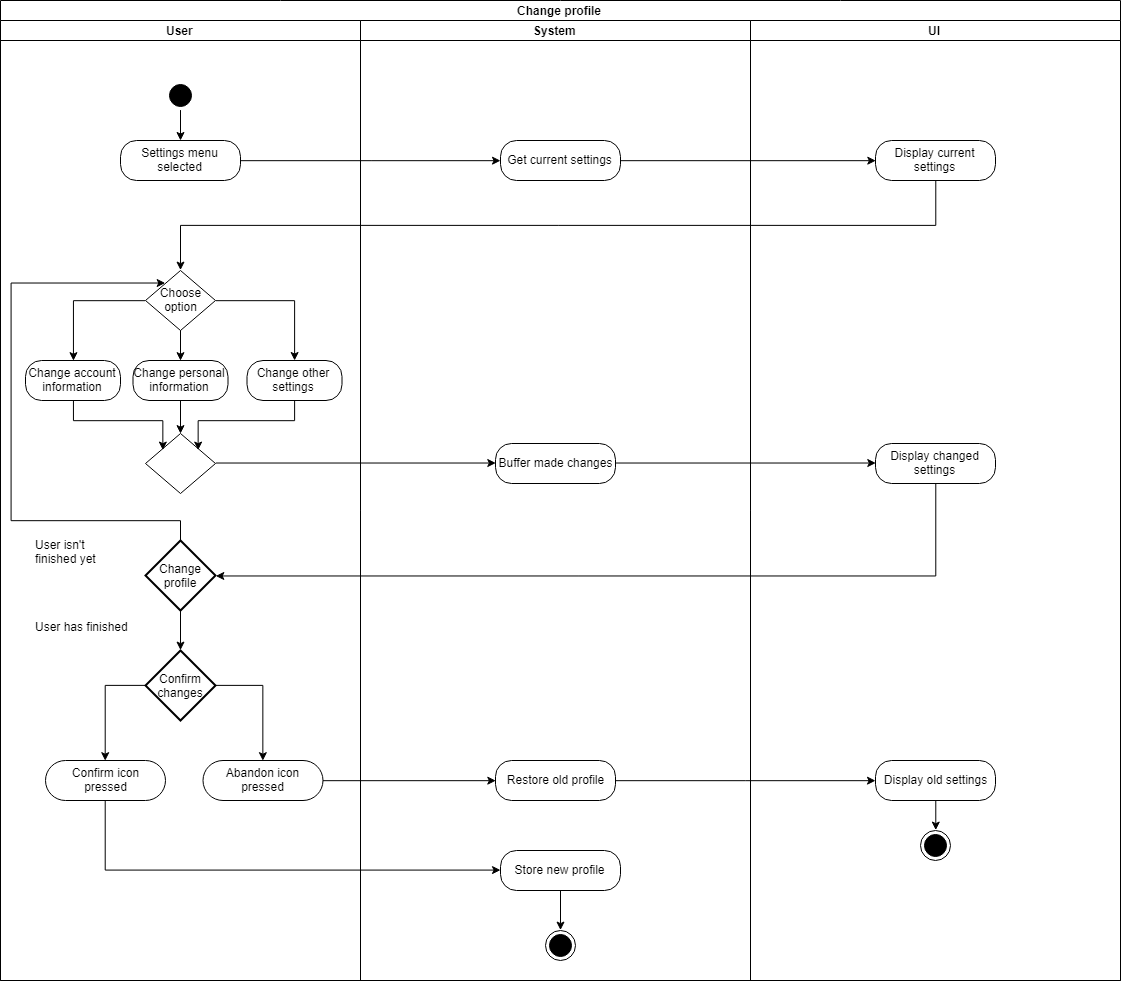

The diagram above was exported from draw.io. Its source (the exported page's mxGraphModel, read from the mxfile embedded in the PNG):
<mxGraphModel dx="1640" dy="841" grid="1" gridSize="10" guides="1" tooltips="1" connect="1" arrows="1" fold="1" page="1" pageScale="1" pageWidth="850" pageHeight="1100" math="0" shadow="0">
  <root>
    <mxCell id="0" />
    <mxCell id="1" parent="0" />
    <mxCell id="W63UwnAJEFVMuDdGlJuz-1" value="Change profile" style="swimlane;html=1;childLayout=stackLayout;resizeParent=1;resizeParentMax=0;startSize=20;" parent="1" vertex="1">
      <mxGeometry width="1120" height="980" as="geometry" />
    </mxCell>
    <mxCell id="W63UwnAJEFVMuDdGlJuz-2" value="User" style="swimlane;html=1;startSize=20;" parent="W63UwnAJEFVMuDdGlJuz-1" vertex="1">
      <mxGeometry y="20" width="360" height="960" as="geometry" />
    </mxCell>
    <mxCell id="ueg9IYhwtby1PQviJ7uX-21" style="edgeStyle=orthogonalEdgeStyle;rounded=0;orthogonalLoop=1;jettySize=auto;html=1;exitX=0.5;exitY=1;exitDx=0;exitDy=0;strokeColor=#000000;" parent="W63UwnAJEFVMuDdGlJuz-2" source="W63UwnAJEFVMuDdGlJuz-5" target="W63UwnAJEFVMuDdGlJuz-7" edge="1">
      <mxGeometry relative="1" as="geometry" />
    </mxCell>
    <mxCell id="W63UwnAJEFVMuDdGlJuz-5" value="" style="ellipse;html=1;shape=startState;fillColor=#000000;strokeColor=#000000;" parent="W63UwnAJEFVMuDdGlJuz-2" vertex="1">
      <mxGeometry x="165" y="60" width="30" height="30" as="geometry" />
    </mxCell>
    <mxCell id="W63UwnAJEFVMuDdGlJuz-7" value="Settings menu selected" style="rounded=1;whiteSpace=wrap;html=1;arcSize=40;fontColor=#000000;fillColor=#ffffff;strokeColor=#000000;" parent="W63UwnAJEFVMuDdGlJuz-2" vertex="1">
      <mxGeometry x="120" y="120" width="120" height="40" as="geometry" />
    </mxCell>
    <mxCell id="W63UwnAJEFVMuDdGlJuz-21" value="Change account information" style="rounded=1;whiteSpace=wrap;html=1;arcSize=40;fontColor=#000000;fillColor=#ffffff;strokeColor=#000000;" parent="W63UwnAJEFVMuDdGlJuz-2" vertex="1">
      <mxGeometry x="25" y="340" width="95" height="40" as="geometry" />
    </mxCell>
    <mxCell id="W63UwnAJEFVMuDdGlJuz-23" value="Change personal information" style="rounded=1;whiteSpace=wrap;html=1;arcSize=40;fontColor=#000000;fillColor=#ffffff;strokeColor=#000000;" parent="W63UwnAJEFVMuDdGlJuz-2" vertex="1">
      <mxGeometry x="132.5" y="340" width="95" height="40" as="geometry" />
    </mxCell>
    <mxCell id="W63UwnAJEFVMuDdGlJuz-24" value="Change other settings" style="rounded=1;whiteSpace=wrap;html=1;arcSize=40;fontColor=#000000;fillColor=#ffffff;strokeColor=#000000;" parent="W63UwnAJEFVMuDdGlJuz-2" vertex="1">
      <mxGeometry x="246.5" y="340" width="95" height="40" as="geometry" />
    </mxCell>
    <mxCell id="ueg9IYhwtby1PQviJ7uX-24" value="Confirm icon&lt;br&gt;pressed" style="rounded=1;whiteSpace=wrap;html=1;arcSize=50;fillColor=#FFFFFF;strokeColor=#000000;" parent="W63UwnAJEFVMuDdGlJuz-2" vertex="1">
      <mxGeometry x="45" y="740" width="120" height="40" as="geometry" />
    </mxCell>
    <mxCell id="ueg9IYhwtby1PQviJ7uX-25" value="Abandon icon&lt;br&gt;pressed" style="rounded=1;whiteSpace=wrap;html=1;arcSize=50;fillColor=#FFFFFF;strokeColor=#000000;" parent="W63UwnAJEFVMuDdGlJuz-2" vertex="1">
      <mxGeometry x="202.5" y="740" width="120" height="40" as="geometry" />
    </mxCell>
    <mxCell id="W63UwnAJEFVMuDdGlJuz-3" value="System" style="swimlane;html=1;startSize=20;" parent="W63UwnAJEFVMuDdGlJuz-1" vertex="1">
      <mxGeometry x="360" y="20" width="390" height="960" as="geometry" />
    </mxCell>
    <mxCell id="ueg9IYhwtby1PQviJ7uX-35" style="edgeStyle=orthogonalEdgeStyle;rounded=0;orthogonalLoop=1;jettySize=auto;html=1;exitX=0.5;exitY=1;exitDx=0;exitDy=0;entryX=0.5;entryY=0;entryDx=0;entryDy=0;strokeColor=#000000;" parent="W63UwnAJEFVMuDdGlJuz-3" source="W63UwnAJEFVMuDdGlJuz-36" target="W63UwnAJEFVMuDdGlJuz-50" edge="1">
      <mxGeometry relative="1" as="geometry" />
    </mxCell>
    <mxCell id="W63UwnAJEFVMuDdGlJuz-36" value="Store new profile" style="rounded=1;whiteSpace=wrap;html=1;arcSize=40;fontColor=#000000;fillColor=#ffffff;strokeColor=#000000;" parent="W63UwnAJEFVMuDdGlJuz-3" vertex="1">
      <mxGeometry x="140" y="830" width="120" height="40" as="geometry" />
    </mxCell>
    <mxCell id="W63UwnAJEFVMuDdGlJuz-45" value="Restore old profile" style="rounded=1;whiteSpace=wrap;html=1;arcSize=40;fontColor=#000000;fillColor=#ffffff;strokeColor=#000000;" parent="W63UwnAJEFVMuDdGlJuz-3" vertex="1">
      <mxGeometry x="135" y="740" width="120" height="40" as="geometry" />
    </mxCell>
    <mxCell id="ueg9IYhwtby1PQviJ7uX-1" value="Get current settings" style="rounded=1;whiteSpace=wrap;html=1;arcSize=40;fillColor=#ffffff;strokeColor=#000000;" parent="W63UwnAJEFVMuDdGlJuz-3" vertex="1">
      <mxGeometry x="140" y="120" width="120" height="40" as="geometry" />
    </mxCell>
    <mxCell id="W63UwnAJEFVMuDdGlJuz-50" value="" style="ellipse;html=1;shape=endState;fillColor=#000000;strokeColor=#000000;" parent="W63UwnAJEFVMuDdGlJuz-3" vertex="1">
      <mxGeometry x="185" y="910" width="30" height="30" as="geometry" />
    </mxCell>
    <mxCell id="W63UwnAJEFVMuDdGlJuz-4" value="UI" style="swimlane;html=1;startSize=20;" parent="W63UwnAJEFVMuDdGlJuz-1" vertex="1">
      <mxGeometry x="750" y="20" width="370" height="960" as="geometry" />
    </mxCell>
    <mxCell id="ueg9IYhwtby1PQviJ7uX-3" value="Display current settings" style="rounded=1;whiteSpace=wrap;html=1;arcSize=40;fillColor=#FFFFFF;strokeColor=#000000;gradientColor=none;" parent="W63UwnAJEFVMuDdGlJuz-4" vertex="1">
      <mxGeometry x="125" y="120" width="120" height="40" as="geometry" />
    </mxCell>
    <mxCell id="ueg9IYhwtby1PQviJ7uX-16" value="Display changed settings" style="rounded=1;whiteSpace=wrap;html=1;arcSize=40;fillColor=#FFFFFF;strokeColor=#000000;" parent="W63UwnAJEFVMuDdGlJuz-4" vertex="1">
      <mxGeometry x="125" y="423" width="120" height="40" as="geometry" />
    </mxCell>
    <mxCell id="ueg9IYhwtby1PQviJ7uX-34" style="edgeStyle=orthogonalEdgeStyle;rounded=0;orthogonalLoop=1;jettySize=auto;html=1;exitX=0.5;exitY=1;exitDx=0;exitDy=0;entryX=0;entryY=0.5;entryDx=0;entryDy=0;strokeColor=#000000;" parent="W63UwnAJEFVMuDdGlJuz-4" source="ueg9IYhwtby1PQviJ7uX-29" target="ueg9IYhwtby1PQviJ7uX-32" edge="1">
      <mxGeometry relative="1" as="geometry" />
    </mxCell>
    <mxCell id="ueg9IYhwtby1PQviJ7uX-29" value="Display old settings" style="rounded=1;whiteSpace=wrap;html=1;arcSize=40;fillColor=#FFFFFF;strokeColor=#000000;" parent="W63UwnAJEFVMuDdGlJuz-4" vertex="1">
      <mxGeometry x="125" y="740" width="120" height="40" as="geometry" />
    </mxCell>
    <mxCell id="ueg9IYhwtby1PQviJ7uX-32" value="" style="ellipse;html=1;shape=endState;fillColor=#000000;strokeColor=#000000;direction=south;" parent="W63UwnAJEFVMuDdGlJuz-4" vertex="1">
      <mxGeometry x="170" y="810" width="30" height="30" as="geometry" />
    </mxCell>
    <mxCell id="ueg9IYhwtby1PQviJ7uX-2" style="edgeStyle=orthogonalEdgeStyle;rounded=0;orthogonalLoop=1;jettySize=auto;html=1;exitX=1;exitY=0.5;exitDx=0;exitDy=0;strokeColor=#000000;" parent="W63UwnAJEFVMuDdGlJuz-1" source="W63UwnAJEFVMuDdGlJuz-7" target="ueg9IYhwtby1PQviJ7uX-1" edge="1">
      <mxGeometry relative="1" as="geometry" />
    </mxCell>
    <mxCell id="ueg9IYhwtby1PQviJ7uX-4" style="edgeStyle=orthogonalEdgeStyle;rounded=0;orthogonalLoop=1;jettySize=auto;html=1;exitX=1;exitY=0.5;exitDx=0;exitDy=0;entryX=0;entryY=0.5;entryDx=0;entryDy=0;strokeColor=#000000;" parent="W63UwnAJEFVMuDdGlJuz-1" source="ueg9IYhwtby1PQviJ7uX-1" target="ueg9IYhwtby1PQviJ7uX-3" edge="1">
      <mxGeometry relative="1" as="geometry" />
    </mxCell>
    <mxCell id="ueg9IYhwtby1PQviJ7uX-28" style="edgeStyle=orthogonalEdgeStyle;rounded=0;orthogonalLoop=1;jettySize=auto;html=1;exitX=1;exitY=0.5;exitDx=0;exitDy=0;entryX=0;entryY=0.5;entryDx=0;entryDy=0;strokeColor=#000000;" parent="W63UwnAJEFVMuDdGlJuz-1" source="ueg9IYhwtby1PQviJ7uX-25" target="W63UwnAJEFVMuDdGlJuz-45" edge="1">
      <mxGeometry relative="1" as="geometry" />
    </mxCell>
    <mxCell id="ueg9IYhwtby1PQviJ7uX-30" style="edgeStyle=orthogonalEdgeStyle;rounded=0;orthogonalLoop=1;jettySize=auto;html=1;exitX=1;exitY=0.5;exitDx=0;exitDy=0;strokeColor=#000000;" parent="W63UwnAJEFVMuDdGlJuz-1" source="W63UwnAJEFVMuDdGlJuz-45" target="ueg9IYhwtby1PQviJ7uX-29" edge="1">
      <mxGeometry relative="1" as="geometry" />
    </mxCell>
    <mxCell id="ueg9IYhwtby1PQviJ7uX-37" style="edgeStyle=orthogonalEdgeStyle;rounded=0;orthogonalLoop=1;jettySize=auto;html=1;exitX=0.5;exitY=1;exitDx=0;exitDy=0;entryX=0;entryY=0.5;entryDx=0;entryDy=0;strokeColor=#000000;" parent="W63UwnAJEFVMuDdGlJuz-1" source="ueg9IYhwtby1PQviJ7uX-24" target="W63UwnAJEFVMuDdGlJuz-36" edge="1">
      <mxGeometry relative="1" as="geometry" />
    </mxCell>
    <mxCell id="ueg9IYhwtby1PQviJ7uX-9" style="edgeStyle=orthogonalEdgeStyle;rounded=0;orthogonalLoop=1;jettySize=auto;html=1;exitX=0;exitY=0.5;exitDx=0;exitDy=0;exitPerimeter=0;entryX=0.5;entryY=0;entryDx=0;entryDy=0;strokeColor=#000000;" parent="1" source="ueg9IYhwtby1PQviJ7uX-5" target="W63UwnAJEFVMuDdGlJuz-21" edge="1">
      <mxGeometry relative="1" as="geometry" />
    </mxCell>
    <mxCell id="ueg9IYhwtby1PQviJ7uX-10" style="edgeStyle=orthogonalEdgeStyle;rounded=0;orthogonalLoop=1;jettySize=auto;html=1;exitX=0.5;exitY=1;exitDx=0;exitDy=0;exitPerimeter=0;entryX=0.5;entryY=0;entryDx=0;entryDy=0;strokeColor=#000000;" parent="1" source="ueg9IYhwtby1PQviJ7uX-5" target="W63UwnAJEFVMuDdGlJuz-23" edge="1">
      <mxGeometry relative="1" as="geometry" />
    </mxCell>
    <mxCell id="ueg9IYhwtby1PQviJ7uX-11" style="edgeStyle=orthogonalEdgeStyle;rounded=0;orthogonalLoop=1;jettySize=auto;html=1;exitX=1;exitY=0.5;exitDx=0;exitDy=0;exitPerimeter=0;strokeColor=#000000;" parent="1" source="ueg9IYhwtby1PQviJ7uX-5" target="W63UwnAJEFVMuDdGlJuz-24" edge="1">
      <mxGeometry relative="1" as="geometry" />
    </mxCell>
    <mxCell id="ueg9IYhwtby1PQviJ7uX-5" value="Choose&lt;br&gt;option&lt;br&gt;" style="strokeWidth=1;html=1;shape=mxgraph.flowchart.decision;whiteSpace=wrap;fillColor=#FFFFFF;strokeColor=#000000;" parent="1" vertex="1">
      <mxGeometry x="145" y="270" width="70" height="60" as="geometry" />
    </mxCell>
    <mxCell id="ueg9IYhwtby1PQviJ7uX-6" style="edgeStyle=orthogonalEdgeStyle;rounded=0;orthogonalLoop=1;jettySize=auto;html=1;exitX=0.5;exitY=1;exitDx=0;exitDy=0;entryX=0.5;entryY=0;entryDx=0;entryDy=0;entryPerimeter=0;strokeColor=#000000;" parent="1" source="ueg9IYhwtby1PQviJ7uX-3" target="ueg9IYhwtby1PQviJ7uX-5" edge="1">
      <mxGeometry relative="1" as="geometry" />
    </mxCell>
    <mxCell id="ueg9IYhwtby1PQviJ7uX-17" style="edgeStyle=orthogonalEdgeStyle;rounded=0;orthogonalLoop=1;jettySize=auto;html=1;exitX=1;exitY=0.5;exitDx=0;exitDy=0;entryX=0;entryY=0.5;entryDx=0;entryDy=0;strokeColor=#000000;" parent="1" source="ueg9IYhwtby1PQviJ7uX-12" target="ueg9IYhwtby1PQviJ7uX-16" edge="1">
      <mxGeometry relative="1" as="geometry" />
    </mxCell>
    <mxCell id="ueg9IYhwtby1PQviJ7uX-12" value="Buffer made changes" style="rounded=1;whiteSpace=wrap;html=1;arcSize=40;fillColor=#FFFFFF;strokeColor=#000000;" parent="1" vertex="1">
      <mxGeometry x="495" y="443" width="120" height="40" as="geometry" />
    </mxCell>
    <mxCell id="ueg9IYhwtby1PQviJ7uX-20" style="edgeStyle=orthogonalEdgeStyle;rounded=0;orthogonalLoop=1;jettySize=auto;html=1;exitX=0.5;exitY=0;exitDx=0;exitDy=0;exitPerimeter=0;strokeColor=#000000;entryX=0.288;entryY=0.211;entryDx=0;entryDy=0;entryPerimeter=0;" parent="1" source="ueg9IYhwtby1PQviJ7uX-18" target="ueg9IYhwtby1PQviJ7uX-5" edge="1">
      <mxGeometry relative="1" as="geometry">
        <mxPoint x="140" y="270" as="targetPoint" />
        <Array as="points">
          <mxPoint x="180" y="520" />
          <mxPoint x="10" y="520" />
          <mxPoint x="10" y="283" />
        </Array>
      </mxGeometry>
    </mxCell>
    <mxCell id="ueg9IYhwtby1PQviJ7uX-23" style="edgeStyle=orthogonalEdgeStyle;rounded=0;orthogonalLoop=1;jettySize=auto;html=1;exitX=0.5;exitY=1;exitDx=0;exitDy=0;exitPerimeter=0;entryX=0;entryY=0.5;entryDx=0;entryDy=0;entryPerimeter=0;strokeColor=#000000;" parent="1" source="ueg9IYhwtby1PQviJ7uX-18" target="ueg9IYhwtby1PQviJ7uX-22" edge="1">
      <mxGeometry relative="1" as="geometry" />
    </mxCell>
    <mxCell id="ueg9IYhwtby1PQviJ7uX-18" value="Change profile" style="strokeWidth=2;html=1;shape=mxgraph.flowchart.decision;whiteSpace=wrap;fillColor=#FFFFFF;" parent="1" vertex="1">
      <mxGeometry x="145" y="540" width="70" height="70" as="geometry" />
    </mxCell>
    <mxCell id="ueg9IYhwtby1PQviJ7uX-19" style="edgeStyle=orthogonalEdgeStyle;rounded=0;orthogonalLoop=1;jettySize=auto;html=1;exitX=0.5;exitY=1;exitDx=0;exitDy=0;entryX=1;entryY=0.5;entryDx=0;entryDy=0;entryPerimeter=0;strokeColor=#000000;" parent="1" source="ueg9IYhwtby1PQviJ7uX-16" target="ueg9IYhwtby1PQviJ7uX-18" edge="1">
      <mxGeometry relative="1" as="geometry" />
    </mxCell>
    <mxCell id="ueg9IYhwtby1PQviJ7uX-26" style="edgeStyle=orthogonalEdgeStyle;rounded=0;orthogonalLoop=1;jettySize=auto;html=1;exitX=0.5;exitY=1;exitDx=0;exitDy=0;exitPerimeter=0;entryX=0.5;entryY=0;entryDx=0;entryDy=0;strokeColor=#000000;" parent="1" source="ueg9IYhwtby1PQviJ7uX-22" target="ueg9IYhwtby1PQviJ7uX-24" edge="1">
      <mxGeometry relative="1" as="geometry" />
    </mxCell>
    <mxCell id="ueg9IYhwtby1PQviJ7uX-27" style="edgeStyle=orthogonalEdgeStyle;rounded=0;orthogonalLoop=1;jettySize=auto;html=1;exitX=0.5;exitY=0;exitDx=0;exitDy=0;exitPerimeter=0;entryX=0.5;entryY=0;entryDx=0;entryDy=0;strokeColor=#000000;" parent="1" source="ueg9IYhwtby1PQviJ7uX-22" target="ueg9IYhwtby1PQviJ7uX-25" edge="1">
      <mxGeometry relative="1" as="geometry" />
    </mxCell>
    <mxCell id="ueg9IYhwtby1PQviJ7uX-22" value="Confirm&lt;br&gt;changes&lt;br&gt;" style="strokeWidth=2;html=1;shape=mxgraph.flowchart.decision;whiteSpace=wrap;fillColor=#FFFFFF;direction=south;" parent="1" vertex="1">
      <mxGeometry x="145" y="650" width="70" height="70" as="geometry" />
    </mxCell>
    <mxCell id="ueg9IYhwtby1PQviJ7uX-38" value="User isn't &lt;br&gt;finished yet" style="text;html=1;resizable=0;points=[];autosize=1;align=left;verticalAlign=top;spacingTop=-4;" parent="1" vertex="1">
      <mxGeometry x="32.5" y="535" width="80" height="30" as="geometry" />
    </mxCell>
    <mxCell id="ueg9IYhwtby1PQviJ7uX-39" value="User has finished" style="text;html=1;resizable=0;points=[];autosize=1;align=left;verticalAlign=top;spacingTop=-4;" parent="1" vertex="1">
      <mxGeometry x="32.5" y="617" width="110" height="20" as="geometry" />
    </mxCell>
    <mxCell id="UWvS4lydwqrig3h8YvTs-6" style="edgeStyle=orthogonalEdgeStyle;rounded=0;orthogonalLoop=1;jettySize=auto;html=1;exitX=1;exitY=0.5;exitDx=0;exitDy=0;exitPerimeter=0;entryX=0;entryY=0.5;entryDx=0;entryDy=0;" edge="1" parent="1" source="UWvS4lydwqrig3h8YvTs-1" target="ueg9IYhwtby1PQviJ7uX-12">
      <mxGeometry relative="1" as="geometry" />
    </mxCell>
    <mxCell id="UWvS4lydwqrig3h8YvTs-1" value="" style="strokeWidth=1;html=1;shape=mxgraph.flowchart.decision;whiteSpace=wrap;fillColor=#FFFFFF;strokeColor=#000000;" vertex="1" parent="1">
      <mxGeometry x="145" y="433" width="70" height="60" as="geometry" />
    </mxCell>
    <mxCell id="UWvS4lydwqrig3h8YvTs-3" style="edgeStyle=orthogonalEdgeStyle;rounded=0;orthogonalLoop=1;jettySize=auto;html=1;exitX=0.5;exitY=1;exitDx=0;exitDy=0;entryX=0.5;entryY=0;entryDx=0;entryDy=0;entryPerimeter=0;" edge="1" parent="1" source="W63UwnAJEFVMuDdGlJuz-23" target="UWvS4lydwqrig3h8YvTs-1">
      <mxGeometry relative="1" as="geometry" />
    </mxCell>
    <mxCell id="UWvS4lydwqrig3h8YvTs-4" style="edgeStyle=orthogonalEdgeStyle;rounded=0;orthogonalLoop=1;jettySize=auto;html=1;exitX=0.5;exitY=1;exitDx=0;exitDy=0;entryX=0.757;entryY=0.267;entryDx=0;entryDy=0;entryPerimeter=0;" edge="1" parent="1" source="W63UwnAJEFVMuDdGlJuz-24" target="UWvS4lydwqrig3h8YvTs-1">
      <mxGeometry relative="1" as="geometry">
        <Array as="points">
          <mxPoint x="294" y="420" />
          <mxPoint x="198" y="420" />
        </Array>
      </mxGeometry>
    </mxCell>
    <mxCell id="UWvS4lydwqrig3h8YvTs-5" style="edgeStyle=orthogonalEdgeStyle;rounded=0;orthogonalLoop=1;jettySize=auto;html=1;exitX=0.5;exitY=1;exitDx=0;exitDy=0;entryX=0.243;entryY=0.283;entryDx=0;entryDy=0;entryPerimeter=0;" edge="1" parent="1" source="W63UwnAJEFVMuDdGlJuz-21" target="UWvS4lydwqrig3h8YvTs-1">
      <mxGeometry relative="1" as="geometry">
        <Array as="points">
          <mxPoint x="73" y="420" />
          <mxPoint x="162" y="420" />
        </Array>
      </mxGeometry>
    </mxCell>
  </root>
</mxGraphModel>